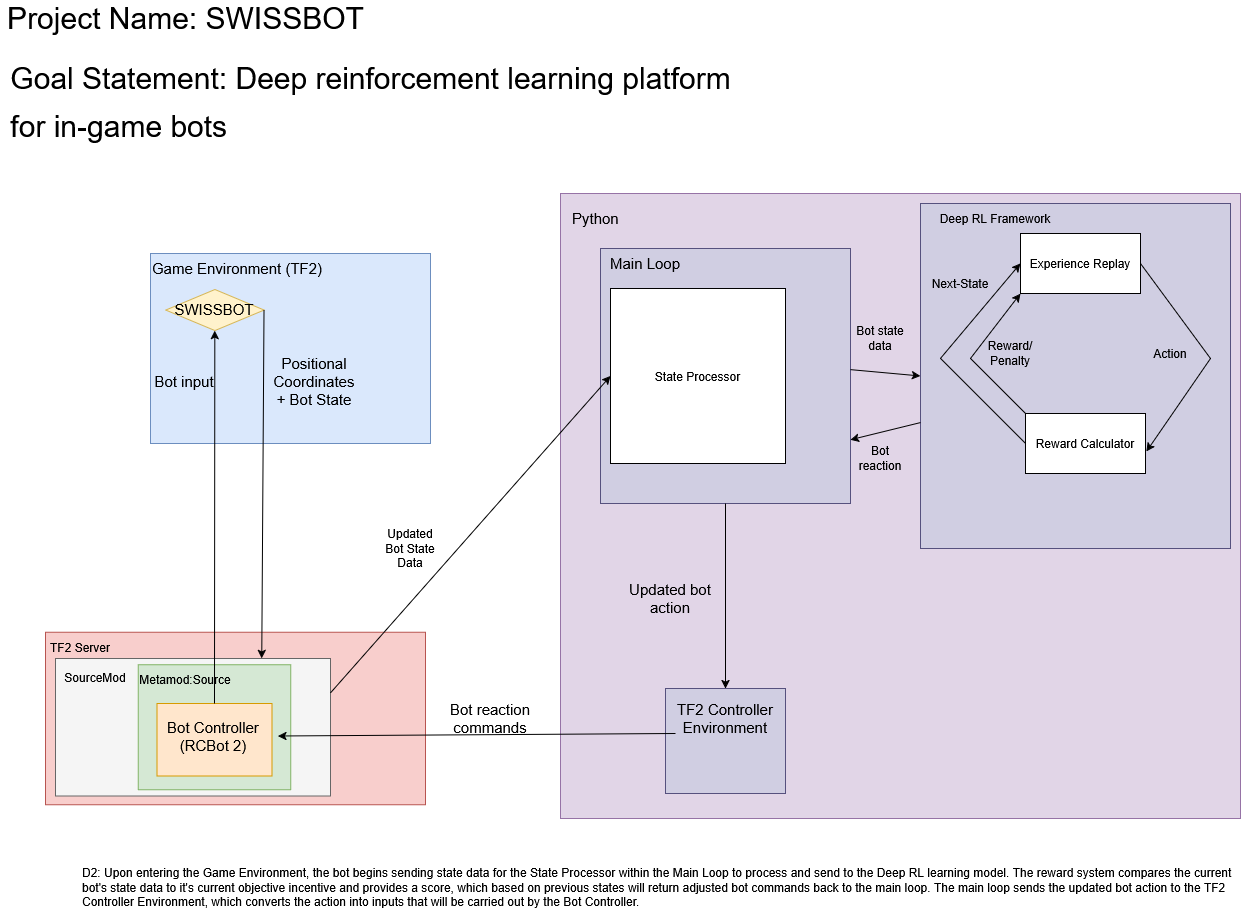

The diagram above was exported from draw.io. Its source (the exported page's mxGraphModel, read from the mxfile embedded in the PNG):
<mxGraphModel dx="2068" dy="1129" grid="1" gridSize="10" guides="1" tooltips="1" connect="1" arrows="1" fold="1" page="1" pageScale="1" pageWidth="850" pageHeight="1100" background="#ffffff" math="0" shadow="0">
  <root>
    <mxCell id="0" />
    <mxCell id="1" parent="0" />
    <mxCell id="gAuzmxSfXEQuvG7PCptF-1" value="" style="rounded=0;whiteSpace=wrap;html=1;fillColor=#f8cecc;strokeColor=#b85450;" vertex="1" parent="1">
      <mxGeometry x="45" y="638.75" width="380" height="172.5" as="geometry" />
    </mxCell>
    <mxCell id="gAuzmxSfXEQuvG7PCptF-8" value="" style="rounded=0;whiteSpace=wrap;html=1;fillColor=#f5f5f5;fontColor=#333333;strokeColor=#666666;" vertex="1" parent="1">
      <mxGeometry x="55" y="665" width="275" height="137.5" as="geometry" />
    </mxCell>
    <mxCell id="gAuzmxSfXEQuvG7PCptF-4" value="" style="rounded=0;whiteSpace=wrap;html=1;fillColor=#d5e8d4;strokeColor=#82b366;" vertex="1" parent="1">
      <mxGeometry x="137.74" y="671.25" width="152.5" height="125" as="geometry" />
    </mxCell>
    <mxCell id="1VZj0_r_YGmpTvhZx0OS-6" value="&lt;font style=&quot;font-size: 30px&quot;&gt;Project Name: SWISSBOT&lt;/font&gt;" style="text;html=1;resizable=0;autosize=1;align=center;verticalAlign=middle;points=[];fillColor=none;strokeColor=none;rounded=0;" parent="1" vertex="1">
      <mxGeometry y="10" width="370" height="30" as="geometry" />
    </mxCell>
    <mxCell id="1VZj0_r_YGmpTvhZx0OS-7" value="&lt;font style=&quot;font-size: 30px&quot;&gt;Goal Statement: Deep reinforcement learning platform&lt;br&gt;&lt;/font&gt;&lt;div align=&quot;left&quot;&gt;&lt;font style=&quot;font-size: 30px&quot;&gt;for in-game bots&lt;/font&gt;&lt;br&gt;&lt;/div&gt;" style="text;html=1;resizable=0;autosize=1;align=center;verticalAlign=middle;points=[];fillColor=none;strokeColor=none;rounded=0;fontSize=40;" parent="1" vertex="1">
      <mxGeometry y="50" width="740" height="110" as="geometry" />
    </mxCell>
    <mxCell id="1VZj0_r_YGmpTvhZx0OS-17" value="" style="rounded=0;whiteSpace=wrap;html=1;fontSize=15;fillColor=#dae8fc;strokeColor=#6c8ebf;" parent="1" vertex="1">
      <mxGeometry x="150" y="260" width="280" height="190" as="geometry" />
    </mxCell>
    <mxCell id="1VZj0_r_YGmpTvhZx0OS-50" value="SWISSBOT" style="rhombus;whiteSpace=wrap;html=1;fontSize=15;fillColor=#fff2cc;strokeColor=#d6b656;" parent="1VZj0_r_YGmpTvhZx0OS-17" vertex="1">
      <mxGeometry x="15.135135135135137" y="35.945945945945944" width="98.37837837837839" height="41.08108108108108" as="geometry" />
    </mxCell>
    <mxCell id="1VZj0_r_YGmpTvhZx0OS-51" value="Positional Coordinates + Bot State" style="text;html=1;strokeColor=none;fillColor=none;align=center;verticalAlign=middle;whiteSpace=wrap;rounded=0;fontSize=15;" parent="1VZj0_r_YGmpTvhZx0OS-17" vertex="1">
      <mxGeometry x="130.00069561364646" y="119.99837837837838" width="68.10810810810811" height="15.405405405405405" as="geometry" />
    </mxCell>
    <mxCell id="1VZj0_r_YGmpTvhZx0OS-54" value="Bot input" style="text;html=1;strokeColor=none;fillColor=none;align=center;verticalAlign=middle;whiteSpace=wrap;rounded=0;fontSize=15;" parent="1VZj0_r_YGmpTvhZx0OS-17" vertex="1">
      <mxGeometry x="0.0029729729729766063" y="119.99648648648649" width="68.10810810810811" height="15.405405405405405" as="geometry" />
    </mxCell>
    <mxCell id="1VZj0_r_YGmpTvhZx0OS-18" value="Game Environment (TF2)" style="text;html=1;strokeColor=none;fillColor=none;align=center;verticalAlign=middle;whiteSpace=wrap;rounded=0;fontSize=15;" parent="1VZj0_r_YGmpTvhZx0OS-17" vertex="1">
      <mxGeometry width="174.4262295081967" height="30" as="geometry" />
    </mxCell>
    <mxCell id="1VZj0_r_YGmpTvhZx0OS-24" value="" style="rounded=0;whiteSpace=wrap;html=1;fontSize=15;fillColor=#e1d5e7;strokeColor=#9673a6;" parent="1" vertex="1">
      <mxGeometry x="560" y="200" width="680" height="625" as="geometry" />
    </mxCell>
    <mxCell id="1VZj0_r_YGmpTvhZx0OS-25" value="&lt;div align=&quot;left&quot;&gt;Python&lt;/div&gt;" style="text;html=1;strokeColor=none;fillColor=none;align=left;verticalAlign=middle;whiteSpace=wrap;rounded=0;fontSize=15;" parent="1" vertex="1">
      <mxGeometry x="570" y="205" width="140" height="40" as="geometry" />
    </mxCell>
    <mxCell id="1VZj0_r_YGmpTvhZx0OS-31" value="" style="rounded=0;whiteSpace=wrap;html=1;fontSize=15;fillColor=#d0cee2;strokeColor=#56517e;" parent="1" vertex="1">
      <mxGeometry x="665" y="695" width="120" height="105" as="geometry" />
    </mxCell>
    <mxCell id="1VZj0_r_YGmpTvhZx0OS-32" value="TF2 Controller Environment" style="text;html=1;strokeColor=none;fillColor=none;align=center;verticalAlign=middle;whiteSpace=wrap;rounded=0;fontSize=15;" parent="1" vertex="1">
      <mxGeometry x="675" y="710" width="100" height="30" as="geometry" />
    </mxCell>
    <mxCell id="1VZj0_r_YGmpTvhZx0OS-39" value="" style="rounded=0;whiteSpace=wrap;html=1;fontSize=15;fillColor=#d0cee2;strokeColor=#56517e;" parent="1" vertex="1">
      <mxGeometry x="600" y="255" width="250" height="255" as="geometry" />
    </mxCell>
    <mxCell id="1VZj0_r_YGmpTvhZx0OS-40" value="Main Loop" style="text;html=1;strokeColor=none;fillColor=none;align=center;verticalAlign=middle;whiteSpace=wrap;rounded=0;fontSize=15;" parent="1" vertex="1">
      <mxGeometry x="590" y="255" width="110" height="30" as="geometry" />
    </mxCell>
    <mxCell id="1VZj0_r_YGmpTvhZx0OS-52" value="" style="endArrow=classic;html=1;rounded=0;fontSize=15;exitX=0.5;exitY=1;exitDx=0;exitDy=0;entryX=0.5;entryY=0;entryDx=0;entryDy=0;" parent="1" source="1VZj0_r_YGmpTvhZx0OS-39" target="1VZj0_r_YGmpTvhZx0OS-31" edge="1">
      <mxGeometry width="50" height="50" relative="1" as="geometry">
        <mxPoint x="890" y="280" as="sourcePoint" />
        <mxPoint x="940" y="230" as="targetPoint" />
      </mxGeometry>
    </mxCell>
    <mxCell id="1VZj0_r_YGmpTvhZx0OS-56" value="Updated bot action" style="text;html=1;strokeColor=none;fillColor=none;align=center;verticalAlign=middle;whiteSpace=wrap;rounded=0;fontSize=15;" parent="1" vertex="1">
      <mxGeometry x="620" y="590" width="100" height="30" as="geometry" />
    </mxCell>
    <mxCell id="aI60gHCdeOVt8j124XHY-5" value="" style="rounded=0;whiteSpace=wrap;html=1;fillColor=#d0cee2;strokeColor=#56517e;" parent="1" vertex="1">
      <mxGeometry x="920" y="210" width="310" height="345" as="geometry" />
    </mxCell>
    <mxCell id="aI60gHCdeOVt8j124XHY-6" value="Experience Replay" style="rounded=0;whiteSpace=wrap;html=1;" parent="1" vertex="1">
      <mxGeometry x="1020" y="240" width="120" height="60" as="geometry" />
    </mxCell>
    <mxCell id="aI60gHCdeOVt8j124XHY-7" value="Reward Calculator" style="rounded=0;whiteSpace=wrap;html=1;" parent="1" vertex="1">
      <mxGeometry x="1025" y="420" width="120" height="60" as="geometry" />
    </mxCell>
    <mxCell id="aI60gHCdeOVt8j124XHY-8" value="" style="endArrow=classic;html=1;rounded=0;exitX=1;exitY=0.5;exitDx=0;exitDy=0;entryX=1.008;entryY=0.633;entryDx=0;entryDy=0;entryPerimeter=0;" parent="1" source="aI60gHCdeOVt8j124XHY-6" target="aI60gHCdeOVt8j124XHY-7" edge="1">
      <mxGeometry width="50" height="50" relative="1" as="geometry">
        <mxPoint x="520" y="415" as="sourcePoint" />
        <mxPoint x="570" y="365" as="targetPoint" />
        <Array as="points">
          <mxPoint x="1210" y="365" />
        </Array>
      </mxGeometry>
    </mxCell>
    <mxCell id="aI60gHCdeOVt8j124XHY-10" value="" style="endArrow=classic;html=1;rounded=0;exitX=0;exitY=0;exitDx=0;exitDy=0;entryX=0;entryY=1;entryDx=0;entryDy=0;" parent="1" source="aI60gHCdeOVt8j124XHY-7" target="aI60gHCdeOVt8j124XHY-6" edge="1">
      <mxGeometry width="50" height="50" relative="1" as="geometry">
        <mxPoint x="520" y="415" as="sourcePoint" />
        <mxPoint x="570" y="365" as="targetPoint" />
        <Array as="points">
          <mxPoint x="970" y="365" />
        </Array>
      </mxGeometry>
    </mxCell>
    <mxCell id="aI60gHCdeOVt8j124XHY-11" value="Reward/Penalty" style="text;html=1;align=center;verticalAlign=middle;whiteSpace=wrap;rounded=0;" parent="1" vertex="1">
      <mxGeometry x="980" y="345" width="60" height="30" as="geometry" />
    </mxCell>
    <mxCell id="aI60gHCdeOVt8j124XHY-12" value="Next-State" style="text;html=1;align=center;verticalAlign=middle;whiteSpace=wrap;rounded=0;" parent="1" vertex="1">
      <mxGeometry x="930" y="275" width="60" height="30" as="geometry" />
    </mxCell>
    <mxCell id="aI60gHCdeOVt8j124XHY-13" value="" style="endArrow=classic;html=1;rounded=0;exitX=0;exitY=0.5;exitDx=0;exitDy=0;entryX=0;entryY=0.5;entryDx=0;entryDy=0;" parent="1" source="aI60gHCdeOVt8j124XHY-7" target="aI60gHCdeOVt8j124XHY-6" edge="1">
      <mxGeometry width="50" height="50" relative="1" as="geometry">
        <mxPoint x="520" y="415" as="sourcePoint" />
        <mxPoint x="570" y="365" as="targetPoint" />
        <Array as="points">
          <mxPoint x="940" y="365" />
        </Array>
      </mxGeometry>
    </mxCell>
    <mxCell id="aI60gHCdeOVt8j124XHY-14" value="Action" style="text;html=1;align=center;verticalAlign=middle;whiteSpace=wrap;rounded=0;" parent="1" vertex="1">
      <mxGeometry x="1140" y="345" width="60" height="30" as="geometry" />
    </mxCell>
    <mxCell id="aI60gHCdeOVt8j124XHY-15" value="Deep RL Framework" style="text;html=1;align=center;verticalAlign=middle;whiteSpace=wrap;rounded=0;" parent="1" vertex="1">
      <mxGeometry x="930" y="210" width="130" height="30" as="geometry" />
    </mxCell>
    <mxCell id="1VZj0_r_YGmpTvhZx0OS-53" value="Bot reaction commands" style="text;html=1;strokeColor=none;fillColor=none;align=center;verticalAlign=middle;whiteSpace=wrap;rounded=0;fontSize=15;" parent="1" vertex="1">
      <mxGeometry x="430" y="712.5" width="120" height="25" as="geometry" />
    </mxCell>
    <mxCell id="aI60gHCdeOVt8j124XHY-16" value="Bot state data" style="text;html=1;align=center;verticalAlign=middle;whiteSpace=wrap;rounded=0;" parent="1" vertex="1">
      <mxGeometry x="850" y="330" width="60" height="30" as="geometry" />
    </mxCell>
    <mxCell id="aI60gHCdeOVt8j124XHY-17" value="" style="endArrow=classic;html=1;rounded=0;exitX=1;exitY=0.475;exitDx=0;exitDy=0;exitPerimeter=0;entryX=0;entryY=0.5;entryDx=0;entryDy=0;" parent="1" source="1VZj0_r_YGmpTvhZx0OS-39" target="aI60gHCdeOVt8j124XHY-5" edge="1">
      <mxGeometry width="50" height="50" relative="1" as="geometry">
        <mxPoint x="890" y="430" as="sourcePoint" />
        <mxPoint x="940" y="380" as="targetPoint" />
      </mxGeometry>
    </mxCell>
    <mxCell id="aI60gHCdeOVt8j124XHY-18" value="" style="endArrow=classic;html=1;rounded=0;exitX=0;exitY=0.635;exitDx=0;exitDy=0;exitPerimeter=0;entryX=1;entryY=0.75;entryDx=0;entryDy=0;" parent="1" source="aI60gHCdeOVt8j124XHY-5" target="1VZj0_r_YGmpTvhZx0OS-39" edge="1">
      <mxGeometry width="50" height="50" relative="1" as="geometry">
        <mxPoint x="890" y="430" as="sourcePoint" />
        <mxPoint x="940" y="380" as="targetPoint" />
      </mxGeometry>
    </mxCell>
    <mxCell id="aI60gHCdeOVt8j124XHY-19" value="Bot reaction" style="text;html=1;align=center;verticalAlign=middle;whiteSpace=wrap;rounded=0;" parent="1" vertex="1">
      <mxGeometry x="850" y="450" width="60" height="30" as="geometry" />
    </mxCell>
    <mxCell id="aI60gHCdeOVt8j124XHY-21" value="State Processor" style="whiteSpace=wrap;html=1;aspect=fixed;" parent="1" vertex="1">
      <mxGeometry x="610" y="295" width="175" height="175" as="geometry" />
    </mxCell>
    <mxCell id="aI60gHCdeOVt8j124XHY-22" value="&lt;div align=&quot;left&quot;&gt;D2: Upon entering the Game Environment, the bot begins sending state data for the State Processor within the Main Loop to process and send to the Deep RL learning model. The reward system compares the current bot's state data to it's current objective incentive and provides a score, which based on previous states will return adjusted bot commands back to the main loop. The main loop sends the updated bot action to the TF2 Controller Environment, which converts the action into inputs that will be carried out by the Bot Controller.&lt;br&gt;&lt;/div&gt;" style="text;html=1;align=left;verticalAlign=middle;whiteSpace=wrap;rounded=0;" parent="1" vertex="1">
      <mxGeometry x="80" y="879" width="1160" height="30" as="geometry" />
    </mxCell>
    <mxCell id="gAuzmxSfXEQuvG7PCptF-2" value="Metamod:Source" style="text;html=1;align=center;verticalAlign=middle;whiteSpace=wrap;rounded=0;" vertex="1" parent="1">
      <mxGeometry x="155" y="671.25" width="60" height="30" as="geometry" />
    </mxCell>
    <mxCell id="gAuzmxSfXEQuvG7PCptF-3" value="TF2 Server" style="text;html=1;align=center;verticalAlign=middle;whiteSpace=wrap;rounded=0;" vertex="1" parent="1">
      <mxGeometry x="45" y="638.75" width="70" height="30" as="geometry" />
    </mxCell>
    <mxCell id="1VZj0_r_YGmpTvhZx0OS-41" value="&lt;div align=&quot;left&quot;&gt;&lt;br&gt;&lt;/div&gt;" style="rounded=0;whiteSpace=wrap;html=1;fontSize=15;fillColor=#ffe6cc;strokeColor=#d79b00;" parent="1" vertex="1">
      <mxGeometry x="156.49" y="710" width="115" height="72.5" as="geometry" />
    </mxCell>
    <mxCell id="1VZj0_r_YGmpTvhZx0OS-22" value="Bot Controller (RCBot 2)" style="text;html=1;strokeColor=none;fillColor=none;align=center;verticalAlign=middle;whiteSpace=wrap;rounded=0;fontSize=15;" parent="1" vertex="1">
      <mxGeometry x="147.5" y="727.5" width="130" height="30" as="geometry" />
    </mxCell>
    <mxCell id="gAuzmxSfXEQuvG7PCptF-9" value="SourceMod" style="text;html=1;align=center;verticalAlign=middle;whiteSpace=wrap;rounded=0;" vertex="1" parent="1">
      <mxGeometry x="65" y="668.75" width="60" height="30" as="geometry" />
    </mxCell>
    <mxCell id="gAuzmxSfXEQuvG7PCptF-10" value="" style="endArrow=classic;html=1;rounded=0;exitX=0;exitY=1;exitDx=0;exitDy=0;entryX=1;entryY=0.5;entryDx=0;entryDy=0;" edge="1" parent="1" source="1VZj0_r_YGmpTvhZx0OS-32" target="1VZj0_r_YGmpTvhZx0OS-22">
      <mxGeometry width="50" height="50" relative="1" as="geometry">
        <mxPoint x="330" y="600" as="sourcePoint" />
        <mxPoint x="300" y="760" as="targetPoint" />
      </mxGeometry>
    </mxCell>
    <mxCell id="gAuzmxSfXEQuvG7PCptF-13" value="" style="endArrow=classic;html=1;rounded=0;exitX=1;exitY=0.5;exitDx=0;exitDy=0;entryX=0.75;entryY=0;entryDx=0;entryDy=0;" edge="1" parent="1" source="1VZj0_r_YGmpTvhZx0OS-50" target="gAuzmxSfXEQuvG7PCptF-8">
      <mxGeometry width="50" height="50" relative="1" as="geometry">
        <mxPoint x="330" y="570" as="sourcePoint" />
        <mxPoint x="380" y="520" as="targetPoint" />
      </mxGeometry>
    </mxCell>
    <mxCell id="gAuzmxSfXEQuvG7PCptF-14" value="" style="endArrow=classic;html=1;rounded=0;exitX=0.5;exitY=0;exitDx=0;exitDy=0;entryX=0.5;entryY=1;entryDx=0;entryDy=0;" edge="1" parent="1" source="1VZj0_r_YGmpTvhZx0OS-41" target="1VZj0_r_YGmpTvhZx0OS-50">
      <mxGeometry width="50" height="50" relative="1" as="geometry">
        <mxPoint x="330" y="570" as="sourcePoint" />
        <mxPoint x="380" y="520" as="targetPoint" />
      </mxGeometry>
    </mxCell>
    <mxCell id="gAuzmxSfXEQuvG7PCptF-15" value="" style="endArrow=classic;html=1;rounded=0;exitX=1;exitY=0.25;exitDx=0;exitDy=0;entryX=0;entryY=0.5;entryDx=0;entryDy=0;" edge="1" parent="1" source="gAuzmxSfXEQuvG7PCptF-8" target="aI60gHCdeOVt8j124XHY-21">
      <mxGeometry width="50" height="50" relative="1" as="geometry">
        <mxPoint x="330" y="570" as="sourcePoint" />
        <mxPoint x="380" y="520" as="targetPoint" />
      </mxGeometry>
    </mxCell>
    <mxCell id="gAuzmxSfXEQuvG7PCptF-18" value="Updated Bot State Data" style="text;html=1;align=center;verticalAlign=middle;whiteSpace=wrap;rounded=0;" vertex="1" parent="1">
      <mxGeometry x="380" y="540" width="60" height="30" as="geometry" />
    </mxCell>
  </root>
</mxGraphModel>